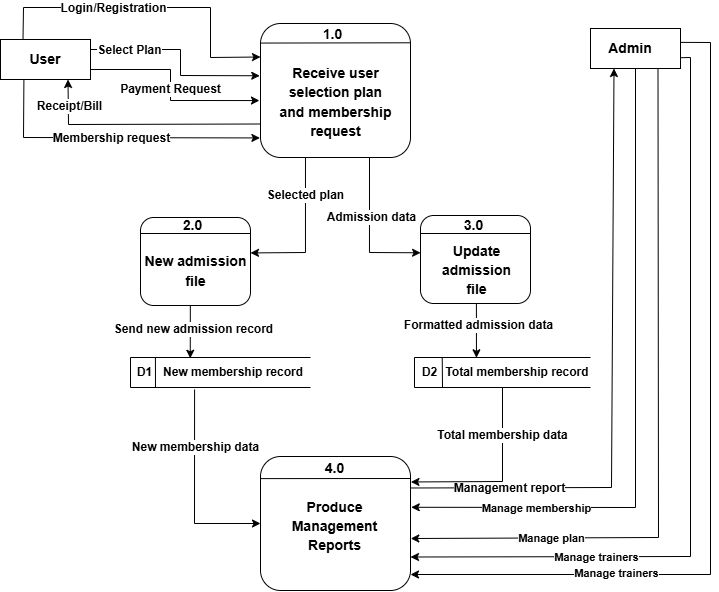

The diagram above was exported from draw.io. Its source (the exported page's mxGraphModel, read from the mxfile embedded in the PNG):
<mxGraphModel dx="1323" dy="743" grid="1" gridSize="10" guides="1" tooltips="1" connect="1" arrows="1" fold="1" page="1" pageScale="1" pageWidth="850" pageHeight="1100" math="0" shadow="0">
  <root>
    <mxCell id="0" />
    <mxCell id="1" parent="0" />
    <mxCell id="EL9KsRv3H9_TNka7LJTM-1" value="" style="rounded=1;whiteSpace=wrap;html=1;fillColor=none;fontStyle=1" vertex="1" parent="1">
      <mxGeometry x="330" y="196" width="150" height="134" as="geometry" />
    </mxCell>
    <mxCell id="EL9KsRv3H9_TNka7LJTM-2" value="&lt;font style=&quot;font-size: 14px;&quot;&gt;Receive user selection plan and membership request&lt;/font&gt;" style="text;html=1;align=center;verticalAlign=middle;whiteSpace=wrap;rounded=0;fontSize=16;fontStyle=1" vertex="1" parent="1">
      <mxGeometry x="347.5" y="212" width="115" height="124" as="geometry" />
    </mxCell>
    <mxCell id="EL9KsRv3H9_TNka7LJTM-3" value="" style="rounded=0;whiteSpace=wrap;html=1;fillColor=none;fontStyle=1" vertex="1" parent="1">
      <mxGeometry x="70" y="212" width="90" height="40" as="geometry" />
    </mxCell>
    <mxCell id="EL9KsRv3H9_TNka7LJTM-4" value="" style="rounded=0;whiteSpace=wrap;html=1;fillColor=none;fontStyle=1" vertex="1" parent="1">
      <mxGeometry x="660" y="201" width="90" height="40" as="geometry" />
    </mxCell>
    <mxCell id="EL9KsRv3H9_TNka7LJTM-6" value="Admin" style="text;html=1;align=center;verticalAlign=middle;whiteSpace=wrap;rounded=0;fontSize=14;fontStyle=1" vertex="1" parent="1">
      <mxGeometry x="670" y="206" width="60" height="30" as="geometry" />
    </mxCell>
    <mxCell id="EL9KsRv3H9_TNka7LJTM-23" value="" style="endArrow=classic;html=1;rounded=0;exitX=0.5;exitY=1;exitDx=0;exitDy=0;fontStyle=1;entryX=1.005;entryY=0.379;entryDx=0;entryDy=0;entryPerimeter=0;" edge="1" parent="1" source="EL9KsRv3H9_TNka7LJTM-4" target="EL9KsRv3H9_TNka7LJTM-74">
      <mxGeometry width="50" height="50" relative="1" as="geometry">
        <mxPoint x="530" y="490" as="sourcePoint" />
        <mxPoint x="540" y="680" as="targetPoint" />
        <Array as="points">
          <mxPoint x="705" y="680" />
        </Array>
      </mxGeometry>
    </mxCell>
    <mxCell id="EL9KsRv3H9_TNka7LJTM-24" value="Manage membership" style="edgeLabel;html=1;align=center;verticalAlign=middle;resizable=0;points=[];fontStyle=1" vertex="1" connectable="0" parent="EL9KsRv3H9_TNka7LJTM-23">
      <mxGeometry x="0.4526" relative="1" as="geometry">
        <mxPoint x="-57" as="offset" />
      </mxGeometry>
    </mxCell>
    <mxCell id="EL9KsRv3H9_TNka7LJTM-28" value="1.0" style="text;html=1;align=center;verticalAlign=middle;whiteSpace=wrap;rounded=0;fontSize=14;fontStyle=1" vertex="1" parent="1">
      <mxGeometry x="390" y="202" width="25" height="10" as="geometry" />
    </mxCell>
    <mxCell id="EL9KsRv3H9_TNka7LJTM-5" value="User" style="text;html=1;align=center;verticalAlign=middle;whiteSpace=wrap;rounded=0;fontSize=14;fontStyle=1" vertex="1" parent="1">
      <mxGeometry x="85" y="217" width="60" height="30" as="geometry" />
    </mxCell>
    <mxCell id="EL9KsRv3H9_TNka7LJTM-31" value="" style="endArrow=none;html=1;rounded=0;exitX=0.001;exitY=0.146;exitDx=0;exitDy=0;exitPerimeter=0;entryX=1.009;entryY=0.129;entryDx=0;entryDy=0;entryPerimeter=0;fontStyle=1" edge="1" parent="1" source="EL9KsRv3H9_TNka7LJTM-1">
      <mxGeometry width="50" height="50" relative="1" as="geometry">
        <mxPoint x="330.3499999999999" y="217.29600000000005" as="sourcePoint" />
        <mxPoint x="480.3499999999999" y="215.28600000000006" as="targetPoint" />
      </mxGeometry>
    </mxCell>
    <mxCell id="EL9KsRv3H9_TNka7LJTM-35" value="" style="endArrow=classic;html=1;rounded=0;exitX=0.25;exitY=0;exitDx=0;exitDy=0;entryX=0;entryY=0.25;entryDx=0;entryDy=0;fontStyle=1" edge="1" parent="1" source="EL9KsRv3H9_TNka7LJTM-3" target="EL9KsRv3H9_TNka7LJTM-1">
      <mxGeometry width="50" height="50" relative="1" as="geometry">
        <mxPoint x="330" y="300" as="sourcePoint" />
        <mxPoint x="380" y="250" as="targetPoint" />
        <Array as="points">
          <mxPoint x="93" y="180" />
          <mxPoint x="280" y="180" />
          <mxPoint x="280" y="230" />
        </Array>
      </mxGeometry>
    </mxCell>
    <mxCell id="EL9KsRv3H9_TNka7LJTM-36" value="&lt;font style=&quot;font-size: 12px;&quot;&gt;Login/Registration&lt;/font&gt;" style="edgeLabel;html=1;align=center;verticalAlign=middle;resizable=0;points=[];fontStyle=1" vertex="1" connectable="0" parent="EL9KsRv3H9_TNka7LJTM-35">
      <mxGeometry x="-0.2404" relative="1" as="geometry">
        <mxPoint as="offset" />
      </mxGeometry>
    </mxCell>
    <mxCell id="EL9KsRv3H9_TNka7LJTM-38" value="" style="endArrow=classic;html=1;rounded=0;exitX=1;exitY=0.25;exitDx=0;exitDy=0;entryX=-0.005;entryY=0.39;entryDx=0;entryDy=0;entryPerimeter=0;fontStyle=1" edge="1" parent="1" source="EL9KsRv3H9_TNka7LJTM-3" target="EL9KsRv3H9_TNka7LJTM-1">
      <mxGeometry width="50" height="50" relative="1" as="geometry">
        <mxPoint x="320" y="230" as="sourcePoint" />
        <mxPoint x="370" y="180" as="targetPoint" />
        <Array as="points">
          <mxPoint x="250" y="222" />
          <mxPoint x="250" y="248" />
        </Array>
      </mxGeometry>
    </mxCell>
    <mxCell id="EL9KsRv3H9_TNka7LJTM-39" value="&lt;font style=&quot;font-size: 12px;&quot;&gt;Select Plan&lt;/font&gt;" style="edgeLabel;html=1;align=center;verticalAlign=middle;resizable=0;points=[];fontStyle=1" vertex="1" connectable="0" parent="EL9KsRv3H9_TNka7LJTM-38">
      <mxGeometry x="-0.6039" relative="1" as="geometry">
        <mxPoint as="offset" />
      </mxGeometry>
    </mxCell>
    <mxCell id="EL9KsRv3H9_TNka7LJTM-40" value="" style="endArrow=classic;html=1;rounded=0;exitX=1;exitY=0.75;exitDx=0;exitDy=0;entryX=-0.007;entryY=0.575;entryDx=0;entryDy=0;entryPerimeter=0;fontStyle=1" edge="1" parent="1" source="EL9KsRv3H9_TNka7LJTM-3" target="EL9KsRv3H9_TNka7LJTM-1">
      <mxGeometry width="50" height="50" relative="1" as="geometry">
        <mxPoint x="220" y="320" as="sourcePoint" />
        <mxPoint x="330" y="270" as="targetPoint" />
        <Array as="points">
          <mxPoint x="240" y="242" />
          <mxPoint x="240" y="273" />
        </Array>
      </mxGeometry>
    </mxCell>
    <mxCell id="EL9KsRv3H9_TNka7LJTM-41" value="&lt;font style=&quot;font-size: 12px;&quot;&gt;Payment Request&lt;/font&gt;" style="edgeLabel;html=1;align=center;verticalAlign=middle;resizable=0;points=[];fontStyle=1" vertex="1" connectable="0" parent="EL9KsRv3H9_TNka7LJTM-40">
      <mxGeometry x="-0.6216" y="1" relative="1" as="geometry">
        <mxPoint x="41" y="20" as="offset" />
      </mxGeometry>
    </mxCell>
    <mxCell id="EL9KsRv3H9_TNka7LJTM-42" value="" style="endArrow=classic;html=1;rounded=0;entryX=0.75;entryY=1;entryDx=0;entryDy=0;exitX=0;exitY=0.75;exitDx=0;exitDy=0;fontStyle=1" edge="1" parent="1" source="EL9KsRv3H9_TNka7LJTM-1" target="EL9KsRv3H9_TNka7LJTM-3">
      <mxGeometry width="50" height="50" relative="1" as="geometry">
        <mxPoint x="250" y="310" as="sourcePoint" />
        <mxPoint x="340" y="170" as="targetPoint" />
        <Array as="points">
          <mxPoint x="138" y="297" />
        </Array>
      </mxGeometry>
    </mxCell>
    <mxCell id="EL9KsRv3H9_TNka7LJTM-43" value="&lt;font style=&quot;font-size: 12px;&quot;&gt;Receipt/Bill&lt;/font&gt;" style="edgeLabel;html=1;align=center;verticalAlign=middle;resizable=0;points=[];fontStyle=1" vertex="1" connectable="0" parent="EL9KsRv3H9_TNka7LJTM-42">
      <mxGeometry x="0.8091" y="4" relative="1" as="geometry">
        <mxPoint x="4" y="4" as="offset" />
      </mxGeometry>
    </mxCell>
    <mxCell id="EL9KsRv3H9_TNka7LJTM-44" value="" style="rounded=1;whiteSpace=wrap;html=1;fillColor=none;fontStyle=1" vertex="1" parent="1">
      <mxGeometry x="210" y="390" width="110" height="88" as="geometry" />
    </mxCell>
    <mxCell id="EL9KsRv3H9_TNka7LJTM-45" value="" style="endArrow=none;html=1;rounded=0;exitX=0;exitY=0.25;exitDx=0;exitDy=0;entryX=1;entryY=0.25;entryDx=0;entryDy=0;fontStyle=1" edge="1" parent="1">
      <mxGeometry width="50" height="50" relative="1" as="geometry">
        <mxPoint x="210" y="406" as="sourcePoint" />
        <mxPoint x="320" y="406" as="targetPoint" />
      </mxGeometry>
    </mxCell>
    <mxCell id="EL9KsRv3H9_TNka7LJTM-46" value="2.0" style="text;html=1;align=center;verticalAlign=middle;whiteSpace=wrap;rounded=0;fontSize=14;fontStyle=1" vertex="1" parent="1">
      <mxGeometry x="250" y="393" width="25" height="10" as="geometry" />
    </mxCell>
    <mxCell id="EL9KsRv3H9_TNka7LJTM-48" value="&lt;font style=&quot;font-size: 14px;&quot;&gt;New admission file&lt;/font&gt;" style="text;html=1;align=center;verticalAlign=middle;whiteSpace=wrap;rounded=0;fontSize=16;fontStyle=1" vertex="1" parent="1">
      <mxGeometry x="208.75" y="420" width="112.5" height="46" as="geometry" />
    </mxCell>
    <mxCell id="EL9KsRv3H9_TNka7LJTM-49" value="" style="rounded=1;whiteSpace=wrap;html=1;fillColor=none;fontStyle=1" vertex="1" parent="1">
      <mxGeometry x="490" y="388" width="110" height="88" as="geometry" />
    </mxCell>
    <mxCell id="EL9KsRv3H9_TNka7LJTM-50" value="" style="endArrow=none;html=1;rounded=0;exitX=0;exitY=0.25;exitDx=0;exitDy=0;entryX=1;entryY=0.25;entryDx=0;entryDy=0;fontStyle=1" edge="1" parent="1">
      <mxGeometry width="50" height="50" relative="1" as="geometry">
        <mxPoint x="490" y="406" as="sourcePoint" />
        <mxPoint x="600" y="406" as="targetPoint" />
      </mxGeometry>
    </mxCell>
    <mxCell id="EL9KsRv3H9_TNka7LJTM-51" value="3.0" style="text;html=1;align=center;verticalAlign=middle;whiteSpace=wrap;rounded=0;fontSize=14;fontStyle=1" vertex="1" parent="1">
      <mxGeometry x="531" y="393" width="25" height="10" as="geometry" />
    </mxCell>
    <mxCell id="EL9KsRv3H9_TNka7LJTM-52" value="&lt;font style=&quot;font-size: 14px;&quot;&gt;Update admission&lt;/font&gt;&lt;div&gt;&lt;font style=&quot;font-size: 14px;&quot;&gt;file&lt;/font&gt;&lt;/div&gt;" style="text;html=1;align=center;verticalAlign=middle;whiteSpace=wrap;rounded=0;fontSize=16;fontStyle=1" vertex="1" parent="1">
      <mxGeometry x="489.75" y="419" width="112.5" height="46" as="geometry" />
    </mxCell>
    <mxCell id="EL9KsRv3H9_TNka7LJTM-53" value="" style="endArrow=classic;html=1;rounded=0;entryX=0.998;entryY=0.118;entryDx=0;entryDy=0;entryPerimeter=0;exitX=0.239;exitY=0.952;exitDx=0;exitDy=0;exitPerimeter=0;fontStyle=1" edge="1" parent="1" source="EL9KsRv3H9_TNka7LJTM-2">
      <mxGeometry width="50" height="50" relative="1" as="geometry">
        <mxPoint x="375.2199999999999" y="336" as="sourcePoint" />
        <mxPoint x="319.99500000000006" y="425.42799999999994" as="targetPoint" />
        <Array as="points">
          <mxPoint x="374.97" y="425" />
        </Array>
      </mxGeometry>
    </mxCell>
    <mxCell id="EL9KsRv3H9_TNka7LJTM-55" value="&lt;font style=&quot;font-size: 12px;&quot;&gt;Selected plan&lt;/font&gt;" style="edgeLabel;html=1;align=center;verticalAlign=middle;resizable=0;points=[];fontStyle=1" vertex="1" connectable="0" parent="EL9KsRv3H9_TNka7LJTM-53">
      <mxGeometry x="-0.5033" y="-1" relative="1" as="geometry">
        <mxPoint as="offset" />
      </mxGeometry>
    </mxCell>
    <mxCell id="EL9KsRv3H9_TNka7LJTM-54" value="" style="endArrow=classic;html=1;rounded=0;entryX=0.003;entryY=0.137;entryDx=0;entryDy=0;entryPerimeter=0;exitX=0.239;exitY=0.952;exitDx=0;exitDy=0;exitPerimeter=0;fontStyle=1" edge="1" parent="1" target="EL9KsRv3H9_TNka7LJTM-52">
      <mxGeometry width="50" height="50" relative="1" as="geometry">
        <mxPoint x="439" y="330" as="sourcePoint" />
        <mxPoint x="383.99500000000006" y="425.42799999999994" as="targetPoint" />
        <Array as="points">
          <mxPoint x="438.97" y="425" />
        </Array>
      </mxGeometry>
    </mxCell>
    <mxCell id="EL9KsRv3H9_TNka7LJTM-56" value="&lt;font style=&quot;font-size: 12px;&quot;&gt;Admission data&lt;/font&gt;" style="edgeLabel;html=1;align=center;verticalAlign=middle;resizable=0;points=[];fontStyle=1" vertex="1" connectable="0" parent="EL9KsRv3H9_TNka7LJTM-54">
      <mxGeometry x="-0.3342" y="1" relative="1" as="geometry">
        <mxPoint y="11" as="offset" />
      </mxGeometry>
    </mxCell>
    <mxCell id="EL9KsRv3H9_TNka7LJTM-57" value="" style="shape=partialRectangle;whiteSpace=wrap;html=1;left=0;right=0;fillColor=none;" vertex="1" parent="1">
      <mxGeometry x="200" y="530" width="180" height="30" as="geometry" />
    </mxCell>
    <mxCell id="EL9KsRv3H9_TNka7LJTM-58" value="" style="shape=partialRectangle;whiteSpace=wrap;html=1;left=0;right=0;fillColor=none;" vertex="1" parent="1">
      <mxGeometry x="484" y="530" width="176" height="30" as="geometry" />
    </mxCell>
    <mxCell id="EL9KsRv3H9_TNka7LJTM-59" value="" style="endArrow=none;html=1;rounded=0;exitX=0;exitY=1;exitDx=0;exitDy=0;entryX=0;entryY=0;entryDx=0;entryDy=0;" edge="1" parent="1" source="EL9KsRv3H9_TNka7LJTM-57" target="EL9KsRv3H9_TNka7LJTM-57">
      <mxGeometry width="50" height="50" relative="1" as="geometry">
        <mxPoint x="330" y="540" as="sourcePoint" />
        <mxPoint x="380" y="490" as="targetPoint" />
      </mxGeometry>
    </mxCell>
    <mxCell id="EL9KsRv3H9_TNka7LJTM-61" value="" style="endArrow=none;html=1;rounded=0;entryX=0.166;entryY=0.01;entryDx=0;entryDy=0;entryPerimeter=0;" edge="1" parent="1">
      <mxGeometry width="50" height="50" relative="1" as="geometry">
        <mxPoint x="225" y="560" as="sourcePoint" />
        <mxPoint x="224.91999999999996" y="530.2999999999998" as="targetPoint" />
      </mxGeometry>
    </mxCell>
    <mxCell id="EL9KsRv3H9_TNka7LJTM-62" value="" style="endArrow=none;html=1;rounded=0;entryX=0.131;entryY=0.003;entryDx=0;entryDy=0;entryPerimeter=0;" edge="1" parent="1">
      <mxGeometry width="50" height="50" relative="1" as="geometry">
        <mxPoint x="512" y="560" as="sourcePoint" />
        <mxPoint x="511.72" y="530.09" as="targetPoint" />
      </mxGeometry>
    </mxCell>
    <mxCell id="EL9KsRv3H9_TNka7LJTM-63" value="" style="endArrow=none;html=1;rounded=0;entryX=0;entryY=0;entryDx=0;entryDy=0;" edge="1" parent="1">
      <mxGeometry width="50" height="50" relative="1" as="geometry">
        <mxPoint x="484" y="560" as="sourcePoint" />
        <mxPoint x="484.0000000000001" y="530" as="targetPoint" />
      </mxGeometry>
    </mxCell>
    <mxCell id="EL9KsRv3H9_TNka7LJTM-64" value="&lt;b&gt;D1&lt;/b&gt;" style="text;html=1;align=center;verticalAlign=middle;whiteSpace=wrap;rounded=0;" vertex="1" parent="1">
      <mxGeometry x="207.75" y="535" width="12.5" height="20" as="geometry" />
    </mxCell>
    <mxCell id="EL9KsRv3H9_TNka7LJTM-65" value="&lt;b&gt;D2&lt;/b&gt;" style="text;html=1;align=center;verticalAlign=middle;whiteSpace=wrap;rounded=0;" vertex="1" parent="1">
      <mxGeometry x="492.75" y="535" width="12.5" height="20" as="geometry" />
    </mxCell>
    <mxCell id="EL9KsRv3H9_TNka7LJTM-67" value="&lt;b&gt;New membership record&lt;/b&gt;" style="text;html=1;align=center;verticalAlign=middle;whiteSpace=wrap;rounded=0;" vertex="1" parent="1">
      <mxGeometry x="229.75" y="535" width="146.25" height="20" as="geometry" />
    </mxCell>
    <mxCell id="EL9KsRv3H9_TNka7LJTM-68" value="&lt;b&gt;Total membership record&lt;/b&gt;" style="text;html=1;align=center;verticalAlign=middle;whiteSpace=wrap;rounded=0;" vertex="1" parent="1">
      <mxGeometry x="513.75" y="535" width="146.25" height="20" as="geometry" />
    </mxCell>
    <mxCell id="EL9KsRv3H9_TNka7LJTM-69" value="" style="endArrow=classic;html=1;rounded=0;entryX=0.332;entryY=0.025;entryDx=0;entryDy=0;entryPerimeter=0;exitX=0.453;exitY=1.002;exitDx=0;exitDy=0;exitPerimeter=0;" edge="1" parent="1" source="EL9KsRv3H9_TNka7LJTM-44" target="EL9KsRv3H9_TNka7LJTM-57">
      <mxGeometry width="50" height="50" relative="1" as="geometry">
        <mxPoint x="260" y="480" as="sourcePoint" />
        <mxPoint x="511" y="427" as="targetPoint" />
      </mxGeometry>
    </mxCell>
    <mxCell id="EL9KsRv3H9_TNka7LJTM-71" value="&lt;b&gt;&lt;font style=&quot;font-size: 12px;&quot;&gt;Send new admission record&lt;/font&gt;&lt;/b&gt;" style="edgeLabel;html=1;align=center;verticalAlign=middle;resizable=0;points=[];" vertex="1" connectable="0" parent="EL9KsRv3H9_TNka7LJTM-69">
      <mxGeometry x="-0.1069" y="2" relative="1" as="geometry">
        <mxPoint as="offset" />
      </mxGeometry>
    </mxCell>
    <mxCell id="EL9KsRv3H9_TNka7LJTM-70" value="" style="endArrow=classic;html=1;rounded=0;entryX=0.352;entryY=0.01;entryDx=0;entryDy=0;entryPerimeter=0;exitX=0.453;exitY=1.002;exitDx=0;exitDy=0;exitPerimeter=0;" edge="1" parent="1" target="EL9KsRv3H9_TNka7LJTM-58">
      <mxGeometry width="50" height="50" relative="1" as="geometry">
        <mxPoint x="545.91" y="476" as="sourcePoint" />
        <mxPoint x="545.91" y="529" as="targetPoint" />
      </mxGeometry>
    </mxCell>
    <mxCell id="EL9KsRv3H9_TNka7LJTM-72" value="&lt;span style=&quot;font-size: 12px;&quot;&gt;&lt;b&gt;Formatted admission data&lt;/b&gt;&lt;/span&gt;" style="edgeLabel;html=1;align=center;verticalAlign=middle;resizable=0;points=[];" vertex="1" connectable="0" parent="EL9KsRv3H9_TNka7LJTM-70">
      <mxGeometry x="-0.199" y="1" relative="1" as="geometry">
        <mxPoint as="offset" />
      </mxGeometry>
    </mxCell>
    <mxCell id="EL9KsRv3H9_TNka7LJTM-74" value="" style="rounded=1;whiteSpace=wrap;html=1;fillColor=none;fontStyle=1" vertex="1" parent="1">
      <mxGeometry x="330" y="629" width="150" height="134" as="geometry" />
    </mxCell>
    <mxCell id="EL9KsRv3H9_TNka7LJTM-75" value="" style="endArrow=none;html=1;rounded=0;entryX=1.009;entryY=0.129;entryDx=0;entryDy=0;entryPerimeter=0;fontStyle=1;exitX=0.003;exitY=0.165;exitDx=0;exitDy=0;exitPerimeter=0;" edge="1" parent="1" source="EL9KsRv3H9_TNka7LJTM-74">
      <mxGeometry width="50" height="50" relative="1" as="geometry">
        <mxPoint x="329" y="653" as="sourcePoint" />
        <mxPoint x="479.4999999999999" y="650.9960000000001" as="targetPoint" />
      </mxGeometry>
    </mxCell>
    <mxCell id="EL9KsRv3H9_TNka7LJTM-76" value="4.0" style="text;html=1;align=center;verticalAlign=middle;whiteSpace=wrap;rounded=0;fontSize=14;fontStyle=1" vertex="1" parent="1">
      <mxGeometry x="392" y="636" width="25" height="10" as="geometry" />
    </mxCell>
    <mxCell id="EL9KsRv3H9_TNka7LJTM-77" value="&lt;font style=&quot;font-size: 14px;&quot;&gt;Produce Management Reports&lt;/font&gt;" style="text;html=1;align=center;verticalAlign=middle;whiteSpace=wrap;rounded=0;fontSize=16;fontStyle=1" vertex="1" parent="1">
      <mxGeometry x="347" y="636" width="115" height="124" as="geometry" />
    </mxCell>
    <mxCell id="EL9KsRv3H9_TNka7LJTM-78" value="" style="endArrow=classic;html=1;rounded=0;exitX=0.26;exitY=1.009;exitDx=0;exitDy=0;entryX=-0.004;entryY=0.854;entryDx=0;entryDy=0;entryPerimeter=0;exitPerimeter=0;" edge="1" parent="1" source="EL9KsRv3H9_TNka7LJTM-3" target="EL9KsRv3H9_TNka7LJTM-1">
      <mxGeometry width="50" height="50" relative="1" as="geometry">
        <mxPoint x="140" y="340" as="sourcePoint" />
        <mxPoint x="300" y="320" as="targetPoint" />
        <Array as="points">
          <mxPoint x="93" y="310" />
        </Array>
      </mxGeometry>
    </mxCell>
    <mxCell id="EL9KsRv3H9_TNka7LJTM-79" value="&lt;font style=&quot;font-size: 12px;&quot;&gt;&lt;b&gt;Membership request&lt;/b&gt;&lt;/font&gt;" style="edgeLabel;html=1;align=center;verticalAlign=middle;resizable=0;points=[];" vertex="1" connectable="0" parent="EL9KsRv3H9_TNka7LJTM-78">
      <mxGeometry x="-0.2839" relative="1" as="geometry">
        <mxPoint x="40" as="offset" />
      </mxGeometry>
    </mxCell>
    <mxCell id="EL9KsRv3H9_TNka7LJTM-80" value="" style="endArrow=classic;html=1;rounded=0;exitX=0.356;exitY=1.067;exitDx=0;exitDy=0;exitPerimeter=0;entryX=0;entryY=0.5;entryDx=0;entryDy=0;" edge="1" parent="1" source="EL9KsRv3H9_TNka7LJTM-57" target="EL9KsRv3H9_TNka7LJTM-74">
      <mxGeometry width="50" height="50" relative="1" as="geometry">
        <mxPoint x="360" y="630" as="sourcePoint" />
        <mxPoint x="410" y="580" as="targetPoint" />
        <Array as="points">
          <mxPoint x="264" y="696" />
        </Array>
      </mxGeometry>
    </mxCell>
    <mxCell id="EL9KsRv3H9_TNka7LJTM-81" value="&lt;b&gt;&lt;font style=&quot;font-size: 12px;&quot;&gt;New membership data&lt;/font&gt;&lt;/b&gt;" style="edgeLabel;html=1;align=center;verticalAlign=middle;resizable=0;points=[];" vertex="1" connectable="0" parent="EL9KsRv3H9_TNka7LJTM-80">
      <mxGeometry x="-0.3289" relative="1" as="geometry">
        <mxPoint y="-10" as="offset" />
      </mxGeometry>
    </mxCell>
    <mxCell id="EL9KsRv3H9_TNka7LJTM-82" value="" style="endArrow=classic;html=1;rounded=0;entryX=0.25;entryY=1;entryDx=0;entryDy=0;exitX=0.994;exitY=0.235;exitDx=0;exitDy=0;exitPerimeter=0;" edge="1" parent="1">
      <mxGeometry width="50" height="50" relative="1" as="geometry">
        <mxPoint x="480.1" y="660.49" as="sourcePoint" />
        <mxPoint x="683.5" y="241" as="targetPoint" />
        <Array as="points">
          <mxPoint x="681" y="660" />
        </Array>
      </mxGeometry>
    </mxCell>
    <mxCell id="EL9KsRv3H9_TNka7LJTM-83" value="&lt;font style=&quot;font-size: 12px;&quot;&gt;Management report&lt;/font&gt;" style="edgeLabel;html=1;align=center;verticalAlign=middle;resizable=0;points=[];fontStyle=1" vertex="1" connectable="0" parent="EL9KsRv3H9_TNka7LJTM-82">
      <mxGeometry x="-0.6857" y="2" relative="1" as="geometry">
        <mxPoint x="1" y="2" as="offset" />
      </mxGeometry>
    </mxCell>
    <mxCell id="EL9KsRv3H9_TNka7LJTM-86" value="" style="endArrow=classic;html=1;rounded=0;exitX=0.75;exitY=1;exitDx=0;exitDy=0;fontStyle=1;entryX=1.002;entryY=0.612;entryDx=0;entryDy=0;entryPerimeter=0;" edge="1" parent="1" source="EL9KsRv3H9_TNka7LJTM-4" target="EL9KsRv3H9_TNka7LJTM-74">
      <mxGeometry width="50" height="50" relative="1" as="geometry">
        <mxPoint x="715" y="272" as="sourcePoint" />
        <mxPoint x="491" y="711" as="targetPoint" />
        <Array as="points">
          <mxPoint x="728" y="710" />
        </Array>
      </mxGeometry>
    </mxCell>
    <mxCell id="EL9KsRv3H9_TNka7LJTM-87" value="Manage plan" style="edgeLabel;html=1;align=center;verticalAlign=middle;resizable=0;points=[];fontStyle=1" vertex="1" connectable="0" parent="EL9KsRv3H9_TNka7LJTM-86">
      <mxGeometry x="0.4526" relative="1" as="geometry">
        <mxPoint x="-57" as="offset" />
      </mxGeometry>
    </mxCell>
    <mxCell id="EL9KsRv3H9_TNka7LJTM-88" value="" style="endArrow=classic;html=1;rounded=0;fontStyle=1;entryX=1;entryY=0.75;entryDx=0;entryDy=0;exitX=1.001;exitY=0.73;exitDx=0;exitDy=0;exitPerimeter=0;" edge="1" parent="1" source="EL9KsRv3H9_TNka7LJTM-4" target="EL9KsRv3H9_TNka7LJTM-74">
      <mxGeometry width="50" height="50" relative="1" as="geometry">
        <mxPoint x="760" y="230" as="sourcePoint" />
        <mxPoint x="490" y="734" as="targetPoint" />
        <Array as="points">
          <mxPoint x="760" y="230" />
          <mxPoint x="760" y="729" />
        </Array>
      </mxGeometry>
    </mxCell>
    <mxCell id="EL9KsRv3H9_TNka7LJTM-89" value="Manage trainers" style="edgeLabel;html=1;align=center;verticalAlign=middle;resizable=0;points=[];fontStyle=1" vertex="1" connectable="0" parent="EL9KsRv3H9_TNka7LJTM-88">
      <mxGeometry x="0.4526" relative="1" as="geometry">
        <mxPoint x="-30" as="offset" />
      </mxGeometry>
    </mxCell>
    <mxCell id="EL9KsRv3H9_TNka7LJTM-92" value="" style="endArrow=classic;html=1;rounded=0;fontStyle=1;exitX=1.003;exitY=0.347;exitDx=0;exitDy=0;exitPerimeter=0;" edge="1" parent="1" source="EL9KsRv3H9_TNka7LJTM-4">
      <mxGeometry width="50" height="50" relative="1" as="geometry">
        <mxPoint x="760" y="240" as="sourcePoint" />
        <mxPoint x="480" y="747" as="targetPoint" />
        <Array as="points">
          <mxPoint x="780" y="215" />
          <mxPoint x="780" y="747" />
        </Array>
      </mxGeometry>
    </mxCell>
    <mxCell id="EL9KsRv3H9_TNka7LJTM-93" value="Manage trainers" style="edgeLabel;html=1;align=center;verticalAlign=middle;resizable=0;points=[];fontStyle=1" vertex="1" connectable="0" parent="EL9KsRv3H9_TNka7LJTM-92">
      <mxGeometry x="0.4526" relative="1" as="geometry">
        <mxPoint x="-30" y="-2" as="offset" />
      </mxGeometry>
    </mxCell>
    <mxCell id="EL9KsRv3H9_TNka7LJTM-94" value="" style="endArrow=classic;html=1;rounded=0;entryX=1.003;entryY=0.19;entryDx=0;entryDy=0;entryPerimeter=0;exitX=0.5;exitY=1;exitDx=0;exitDy=0;" edge="1" parent="1" source="EL9KsRv3H9_TNka7LJTM-58" target="EL9KsRv3H9_TNka7LJTM-74">
      <mxGeometry width="50" height="50" relative="1" as="geometry">
        <mxPoint x="510" y="590" as="sourcePoint" />
        <mxPoint x="560" y="540" as="targetPoint" />
        <Array as="points">
          <mxPoint x="572" y="654" />
        </Array>
      </mxGeometry>
    </mxCell>
    <mxCell id="EL9KsRv3H9_TNka7LJTM-95" value="&lt;font style=&quot;font-size: 12px;&quot;&gt;&lt;b&gt;Total membership data&lt;/b&gt;&lt;/font&gt;" style="edgeLabel;html=1;align=center;verticalAlign=middle;resizable=0;points=[];" vertex="1" connectable="0" parent="EL9KsRv3H9_TNka7LJTM-94">
      <mxGeometry x="-0.5034" y="-1" relative="1" as="geometry">
        <mxPoint as="offset" />
      </mxGeometry>
    </mxCell>
  </root>
</mxGraphModel>